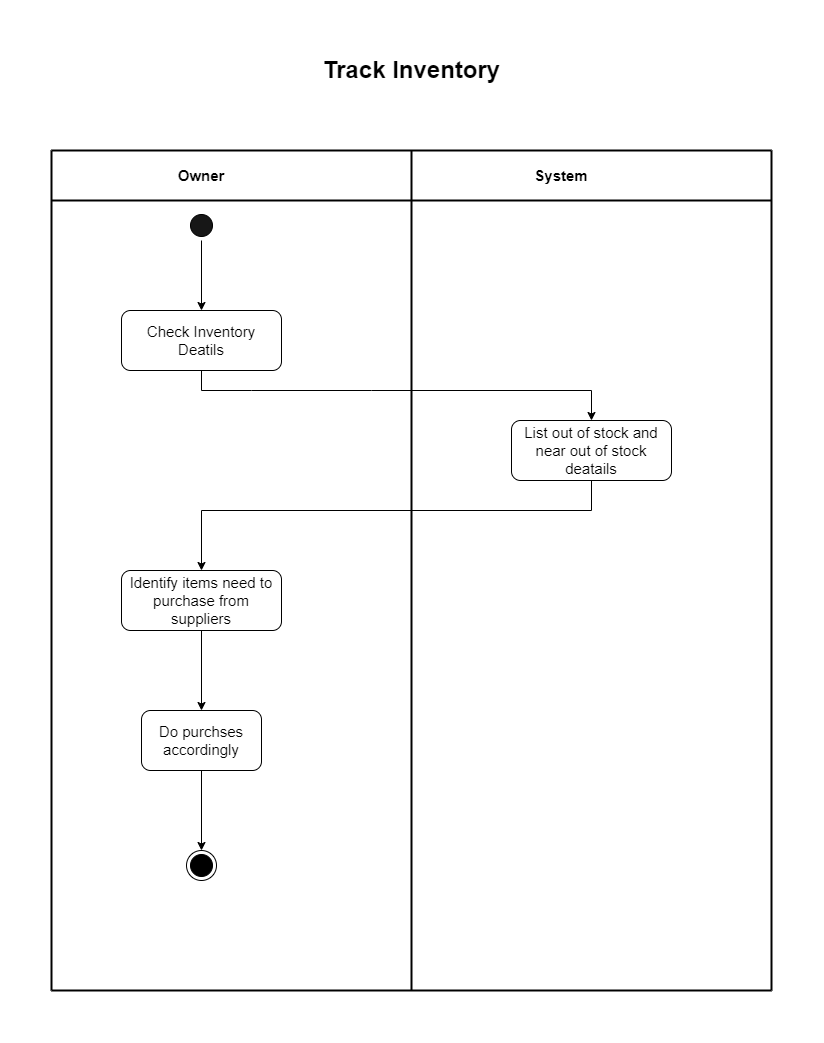

The diagram above was exported from draw.io. Its source (the exported page's mxGraphModel, read from the mxfile embedded in the PNG):
<mxGraphModel dx="6152" dy="5828" grid="1" gridSize="10" guides="1" tooltips="1" connect="1" arrows="1" fold="1" page="1" pageScale="1" pageWidth="2336" pageHeight="1654" math="0" shadow="0">
  <root>
    <mxCell id="WIyWlLk6GJQsqaUBKTNV-0" />
    <mxCell id="WIyWlLk6GJQsqaUBKTNV-1" parent="WIyWlLk6GJQsqaUBKTNV-0" />
    <mxCell id="um86s-kHZY2aC2_CJWTl-0" value="" style="ellipse;html=1;shape=startState;fillColor=#171717;strokeColor=#000000;" parent="WIyWlLk6GJQsqaUBKTNV-1" vertex="1">
      <mxGeometry x="-3935" y="-4740" width="30" height="30" as="geometry" />
    </mxCell>
    <mxCell id="um86s-kHZY2aC2_CJWTl-1" value="" style="endArrow=none;html=1;rounded=0;strokeWidth=2;" parent="WIyWlLk6GJQsqaUBKTNV-1" edge="1">
      <mxGeometry width="50" height="50" relative="1" as="geometry">
        <mxPoint x="-3710" y="-3960" as="sourcePoint" />
        <mxPoint x="-3710" y="-4800" as="targetPoint" />
      </mxGeometry>
    </mxCell>
    <mxCell id="um86s-kHZY2aC2_CJWTl-2" value="Check Inventory Deatils" style="rounded=1;whiteSpace=wrap;html=1;fontSize=15;" parent="WIyWlLk6GJQsqaUBKTNV-1" vertex="1">
      <mxGeometry x="-4000" y="-4640" width="160" height="60" as="geometry" />
    </mxCell>
    <mxCell id="um86s-kHZY2aC2_CJWTl-3" value="List out of stock and near out of stock deatails" style="rounded=1;whiteSpace=wrap;html=1;fontSize=15;" parent="WIyWlLk6GJQsqaUBKTNV-1" vertex="1">
      <mxGeometry x="-3610" y="-4530" width="160" height="60" as="geometry" />
    </mxCell>
    <mxCell id="um86s-kHZY2aC2_CJWTl-4" value="" style="endArrow=none;html=1;rounded=0;strokeWidth=2;" parent="WIyWlLk6GJQsqaUBKTNV-1" edge="1">
      <mxGeometry width="50" height="50" relative="1" as="geometry">
        <mxPoint x="-3350" y="-3960" as="sourcePoint" />
        <mxPoint x="-3350" y="-4800" as="targetPoint" />
      </mxGeometry>
    </mxCell>
    <mxCell id="um86s-kHZY2aC2_CJWTl-39" value="" style="edgeStyle=orthogonalEdgeStyle;rounded=0;orthogonalLoop=1;jettySize=auto;html=1;" parent="WIyWlLk6GJQsqaUBKTNV-1" source="um86s-kHZY2aC2_CJWTl-6" target="um86s-kHZY2aC2_CJWTl-38" edge="1">
      <mxGeometry relative="1" as="geometry" />
    </mxCell>
    <mxCell id="um86s-kHZY2aC2_CJWTl-6" value="Identify items need to purchase from suppliers" style="rounded=1;whiteSpace=wrap;html=1;fontSize=15;" parent="WIyWlLk6GJQsqaUBKTNV-1" vertex="1">
      <mxGeometry x="-4000" y="-4380" width="160" height="60" as="geometry" />
    </mxCell>
    <mxCell id="um86s-kHZY2aC2_CJWTl-25" value="" style="endArrow=classic;html=1;rounded=0;exitX=0.5;exitY=1;exitDx=0;exitDy=0;entryX=0.5;entryY=0;entryDx=0;entryDy=0;" parent="WIyWlLk6GJQsqaUBKTNV-1" source="um86s-kHZY2aC2_CJWTl-2" target="um86s-kHZY2aC2_CJWTl-3" edge="1">
      <mxGeometry width="50" height="50" relative="1" as="geometry">
        <mxPoint x="-4010" y="-4390" as="sourcePoint" />
        <mxPoint x="-3690" y="-4550" as="targetPoint" />
        <Array as="points">
          <mxPoint x="-3920" y="-4560" />
          <mxPoint x="-3870" y="-4560" />
          <mxPoint x="-3750" y="-4560" />
          <mxPoint x="-3530" y="-4560" />
        </Array>
      </mxGeometry>
    </mxCell>
    <mxCell id="um86s-kHZY2aC2_CJWTl-26" value="" style="endArrow=classic;html=1;rounded=0;exitX=0.5;exitY=1;exitDx=0;exitDy=0;entryX=0.5;entryY=0;entryDx=0;entryDy=0;" parent="WIyWlLk6GJQsqaUBKTNV-1" source="um86s-kHZY2aC2_CJWTl-3" target="um86s-kHZY2aC2_CJWTl-6" edge="1">
      <mxGeometry width="50" height="50" relative="1" as="geometry">
        <mxPoint x="-3750" y="-4480" as="sourcePoint" />
        <mxPoint x="-3510" y="-4430" as="targetPoint" />
        <Array as="points">
          <mxPoint x="-3530" y="-4440" />
          <mxPoint x="-3920" y="-4440" />
        </Array>
      </mxGeometry>
    </mxCell>
    <mxCell id="um86s-kHZY2aC2_CJWTl-28" value="System" style="text;html=1;strokeColor=none;fillColor=none;align=center;verticalAlign=middle;whiteSpace=wrap;rounded=0;fontSize=15;fontStyle=1" parent="WIyWlLk6GJQsqaUBKTNV-1" vertex="1">
      <mxGeometry x="-3590" y="-4790" width="60" height="30" as="geometry" />
    </mxCell>
    <mxCell id="um86s-kHZY2aC2_CJWTl-29" value="Owner" style="text;html=1;strokeColor=none;fillColor=none;align=center;verticalAlign=middle;whiteSpace=wrap;rounded=0;fontSize=15;fontStyle=1" parent="WIyWlLk6GJQsqaUBKTNV-1" vertex="1">
      <mxGeometry x="-3950" y="-4790" width="60" height="30" as="geometry" />
    </mxCell>
    <mxCell id="um86s-kHZY2aC2_CJWTl-31" value="" style="endArrow=classic;html=1;rounded=0;entryX=0.5;entryY=0;entryDx=0;entryDy=0;" parent="WIyWlLk6GJQsqaUBKTNV-1" source="um86s-kHZY2aC2_CJWTl-0" target="um86s-kHZY2aC2_CJWTl-2" edge="1">
      <mxGeometry width="50" height="50" relative="1" as="geometry">
        <mxPoint x="-3960" y="-4480" as="sourcePoint" />
        <mxPoint x="-3910" y="-4530" as="targetPoint" />
      </mxGeometry>
    </mxCell>
    <mxCell id="um86s-kHZY2aC2_CJWTl-32" value="" style="endArrow=none;html=1;rounded=0;strokeWidth=2;" parent="WIyWlLk6GJQsqaUBKTNV-1" edge="1">
      <mxGeometry width="50" height="50" relative="1" as="geometry">
        <mxPoint x="-4070" y="-3960" as="sourcePoint" />
        <mxPoint x="-4070" y="-4800" as="targetPoint" />
      </mxGeometry>
    </mxCell>
    <mxCell id="um86s-kHZY2aC2_CJWTl-33" value="" style="endArrow=none;html=1;rounded=0;strokeWidth=2;" parent="WIyWlLk6GJQsqaUBKTNV-1" edge="1">
      <mxGeometry width="50" height="50" relative="1" as="geometry">
        <mxPoint x="-4070" y="-4800" as="sourcePoint" />
        <mxPoint x="-3350" y="-4800" as="targetPoint" />
      </mxGeometry>
    </mxCell>
    <mxCell id="um86s-kHZY2aC2_CJWTl-34" value="" style="endArrow=none;html=1;rounded=0;strokeWidth=2;" parent="WIyWlLk6GJQsqaUBKTNV-1" edge="1">
      <mxGeometry width="50" height="50" relative="1" as="geometry">
        <mxPoint x="-4070" y="-4750" as="sourcePoint" />
        <mxPoint x="-3350" y="-4750" as="targetPoint" />
      </mxGeometry>
    </mxCell>
    <mxCell id="um86s-kHZY2aC2_CJWTl-35" value="" style="endArrow=none;html=1;rounded=0;strokeWidth=2;" parent="WIyWlLk6GJQsqaUBKTNV-1" edge="1">
      <mxGeometry width="50" height="50" relative="1" as="geometry">
        <mxPoint x="-4070" y="-3960" as="sourcePoint" />
        <mxPoint x="-3350" y="-3960" as="targetPoint" />
      </mxGeometry>
    </mxCell>
    <mxCell id="um86s-kHZY2aC2_CJWTl-36" value="" style="ellipse;html=1;shape=endState;fillColor=#000000;strokeColor=#000000;" parent="WIyWlLk6GJQsqaUBKTNV-1" vertex="1">
      <mxGeometry x="-3935" y="-4100" width="30" height="30" as="geometry" />
    </mxCell>
    <mxCell id="um86s-kHZY2aC2_CJWTl-37" value="Track Inventory" style="text;strokeColor=none;fillColor=none;html=1;fontSize=24;fontStyle=1;verticalAlign=middle;align=center;" parent="WIyWlLk6GJQsqaUBKTNV-1" vertex="1">
      <mxGeometry x="-3760" y="-4900" width="100" height="40" as="geometry" />
    </mxCell>
    <mxCell id="um86s-kHZY2aC2_CJWTl-40" value="" style="edgeStyle=orthogonalEdgeStyle;rounded=0;orthogonalLoop=1;jettySize=auto;html=1;" parent="WIyWlLk6GJQsqaUBKTNV-1" source="um86s-kHZY2aC2_CJWTl-38" target="um86s-kHZY2aC2_CJWTl-36" edge="1">
      <mxGeometry relative="1" as="geometry" />
    </mxCell>
    <mxCell id="um86s-kHZY2aC2_CJWTl-38" value="Do purchses accordingly" style="rounded=1;whiteSpace=wrap;html=1;fontSize=15;" parent="WIyWlLk6GJQsqaUBKTNV-1" vertex="1">
      <mxGeometry x="-3980" y="-4240" width="120" height="60" as="geometry" />
    </mxCell>
  </root>
</mxGraphModel>